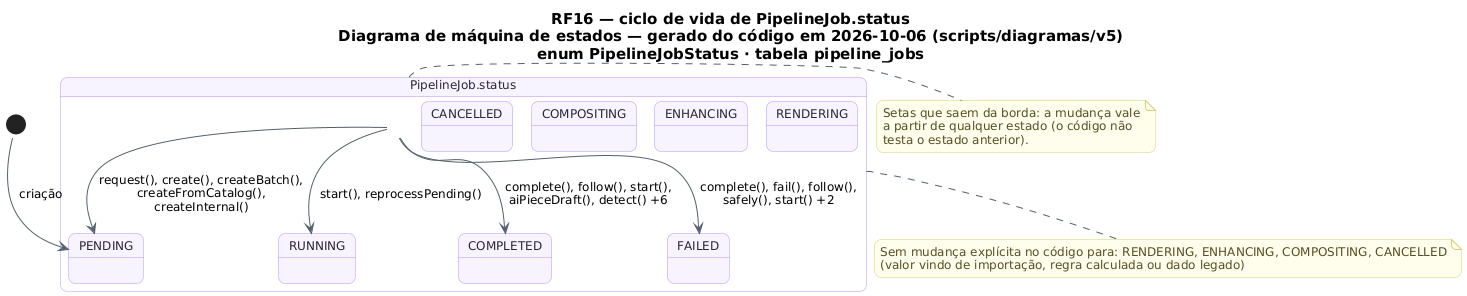

The diagram above was rendered by PlantUML. Its source (embedded in the PNG):
@startuml RF16_MaquinaDeEstados_Job
!pragma layout smetana
skinparam backgroundColor #FFFFFF
skinparam shadowing false
skinparam defaultFontName "DejaVu Sans"
skinparam defaultFontSize 12
skinparam titleFontSize 15
skinparam roundcorner 14
skinparam ArrowColor #52606D
skinparam note {
  BackgroundColor #FFFDEB
  BorderColor #D8CE78
  FontColor #554F24
}
skinparam state {
  BackgroundColor #F8F4FF
  BorderColor #B695F5
  FontColor #2D2438
  StartColor #20A77A
  EndColor #4B5563
}
title RF16 — ciclo de vida de PipelineJob.status\nDiagrama de máquina de estados — gerado do código em 2026-10-06 (scripts/diagramas/v5)\nenum PipelineJobStatus · tabela pipeline_jobs

state "PipelineJob.status" as Ciclo_PipelineJob {
  state Ciclo_PipelineJob_PENDING as "PENDING"
  state Ciclo_PipelineJob_RUNNING as "RUNNING"
  state Ciclo_PipelineJob_RENDERING as "RENDERING"
  state Ciclo_PipelineJob_ENHANCING as "ENHANCING"
  state Ciclo_PipelineJob_COMPOSITING as "COMPOSITING"
  state Ciclo_PipelineJob_COMPLETED as "COMPLETED"
  state Ciclo_PipelineJob_FAILED as "FAILED"
  state Ciclo_PipelineJob_CANCELLED as "CANCELLED"
}
[*] --> Ciclo_PipelineJob_PENDING : criação
Ciclo_PipelineJob --> Ciclo_PipelineJob_COMPLETED : complete(), follow(), start(),\naiPieceDraft(), detect() +6
Ciclo_PipelineJob --> Ciclo_PipelineJob_FAILED : complete(), fail(), follow(),\nsafely(), start() +2
Ciclo_PipelineJob --> Ciclo_PipelineJob_PENDING : request(), create(), createBatch(),\ncreateFromCatalog(),\ncreateInternal()
Ciclo_PipelineJob --> Ciclo_PipelineJob_RUNNING : start(), reprocessPending()
note bottom of Ciclo_PipelineJob
  Sem mudança explícita no código para: RENDERING, ENHANCING, COMPOSITING, CANCELLED
  (valor vindo de importação, regra calculada ou dado legado)
end note
note right of Ciclo_PipelineJob
  Setas que saem da borda: a mudança vale
  a partir de qualquer estado (o código não
  testa o estado anterior).
end note
@enduml